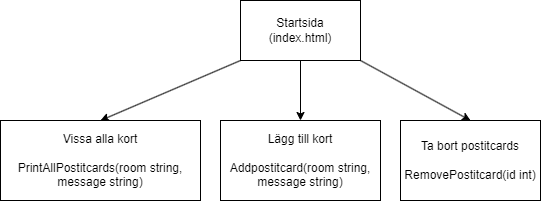

The diagram above was exported from draw.io. Its source (the exported page's mxGraphModel, read from the mxfile embedded in the PNG):
<mxGraphModel dx="1422" dy="762" grid="1" gridSize="10" guides="1" tooltips="1" connect="1" arrows="1" fold="1" page="1" pageScale="1" pageWidth="827" pageHeight="1169" math="0" shadow="0">
  <root>
    <mxCell id="WIyWlLk6GJQsqaUBKTNV-0" />
    <mxCell id="WIyWlLk6GJQsqaUBKTNV-1" parent="WIyWlLk6GJQsqaUBKTNV-0" />
    <mxCell id="APDkvMopldfNNgyYksSE-18" value="Startsida&lt;br&gt;(index.html)" style="rounded=0;whiteSpace=wrap;html=1;" vertex="1" parent="WIyWlLk6GJQsqaUBKTNV-1">
      <mxGeometry x="280" y="160" width="120" height="60" as="geometry" />
    </mxCell>
    <mxCell id="APDkvMopldfNNgyYksSE-19" value="" style="endArrow=classic;html=1;rounded=0;entryX=0.5;entryY=0;entryDx=0;entryDy=0;exitX=0;exitY=1;exitDx=0;exitDy=0;" edge="1" parent="WIyWlLk6GJQsqaUBKTNV-1" source="APDkvMopldfNNgyYksSE-18" target="APDkvMopldfNNgyYksSE-20">
      <mxGeometry width="50" height="50" relative="1" as="geometry">
        <mxPoint x="310" y="260" as="sourcePoint" />
        <mxPoint x="340" y="280" as="targetPoint" />
      </mxGeometry>
    </mxCell>
    <mxCell id="APDkvMopldfNNgyYksSE-20" value="Vissa alla kort&lt;br&gt;&lt;br&gt;PrintAllPostitcards(room string, message string)" style="rounded=0;whiteSpace=wrap;html=1;" vertex="1" parent="WIyWlLk6GJQsqaUBKTNV-1">
      <mxGeometry x="40" y="280" width="200" height="80" as="geometry" />
    </mxCell>
    <mxCell id="APDkvMopldfNNgyYksSE-21" value="Lägg till kort&lt;br&gt;&lt;br&gt;Addpostitcard(room string, message string)" style="rounded=0;whiteSpace=wrap;html=1;" vertex="1" parent="WIyWlLk6GJQsqaUBKTNV-1">
      <mxGeometry x="260" y="280" width="160" height="80" as="geometry" />
    </mxCell>
    <mxCell id="APDkvMopldfNNgyYksSE-22" value="" style="endArrow=classic;html=1;rounded=0;exitX=0.5;exitY=1;exitDx=0;exitDy=0;entryX=0.5;entryY=0;entryDx=0;entryDy=0;" edge="1" parent="WIyWlLk6GJQsqaUBKTNV-1" source="APDkvMopldfNNgyYksSE-18" target="APDkvMopldfNNgyYksSE-21">
      <mxGeometry width="50" height="50" relative="1" as="geometry">
        <mxPoint x="470" y="300" as="sourcePoint" />
        <mxPoint x="520" y="250" as="targetPoint" />
      </mxGeometry>
    </mxCell>
    <mxCell id="APDkvMopldfNNgyYksSE-23" value="Ta bort postitcards&lt;br&gt;&lt;br&gt;RemovePostitcard(id int)" style="rounded=0;whiteSpace=wrap;html=1;" vertex="1" parent="WIyWlLk6GJQsqaUBKTNV-1">
      <mxGeometry x="440" y="280" width="140" height="80" as="geometry" />
    </mxCell>
    <mxCell id="APDkvMopldfNNgyYksSE-24" value="" style="endArrow=classic;html=1;rounded=0;exitX=1;exitY=1;exitDx=0;exitDy=0;entryX=0.5;entryY=0;entryDx=0;entryDy=0;" edge="1" parent="WIyWlLk6GJQsqaUBKTNV-1" source="APDkvMopldfNNgyYksSE-18" target="APDkvMopldfNNgyYksSE-23">
      <mxGeometry width="50" height="50" relative="1" as="geometry">
        <mxPoint x="580" y="250" as="sourcePoint" />
        <mxPoint x="630" y="200" as="targetPoint" />
      </mxGeometry>
    </mxCell>
  </root>
</mxGraphModel>